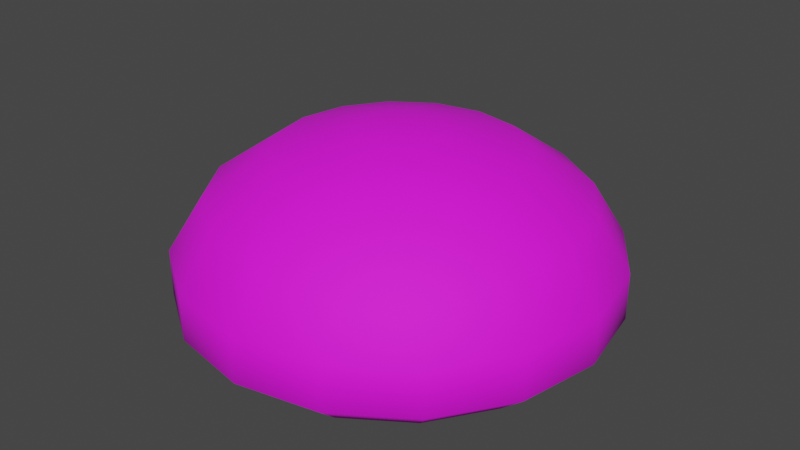 # Source: dough.blend  (saved by Blender 3.0.42; exported with 4.5.12 LTS)
import bpy
from mathutils import Matrix  # noqa: F401  (used for matrix-valued properties, if any)

bpy.ops.wm.read_factory_settings(use_empty=True)
scene = bpy.context.scene
scene.name = 'Scene'

# ---- collections
col_collection = bpy.data.collections.new('Collection'); scene.collection.children.link(col_collection)

# ---- images (referenced by path relative to the original .blend; pixels are not part of the script)
import os
ASSET_DIR = os.environ.get("B2B_ASSET_DIR", "")  # directory of the original .blend (textures are referenced by path, not embedded)
HERE = os.path.dirname(os.path.abspath(__file__))  # packed textures are extracted next to this script under _unpacked/

def load_image(name, relpath, width, height, colorspace="sRGB"):
    """Load a texture the original file referenced (path relative to the .blend, or extracted next to this script)."""
    p = next((c for c in (os.path.join(HERE, relpath), os.path.join(ASSET_DIR, relpath)) if relpath and os.path.exists(c)), "")
    if p:
        img = bpy.data.images.load(p, check_existing=True)
        img.name = name
    else:  # same state as the original file: an image datablock whose file is absent (Cycles renders it pink)
        img = bpy.data.images.new(name, width, height)
        img.source = "FILE"
        img.filepath = "//" + (relpath or name)
    img.colorspace_settings.name = colorspace
    return img
img_pandamat_png_012 = load_image('PandaMat.png.012', 'PandaMat.png', 1024, 1024, 'sRGB')

# ---- materials (node trees are filled in below, after node groups)
mat_pandamat = bpy.data.materials.new('PandaMat')
mat_pandamat.use_backface_culling = True
mat_pandamat.use_transparent_shadow = False
mat_pandamat.diffuse_color = (0.9686, 0.8941, 0.7686, 1.0)
mat_pandamat.roughness = 0.8

# ---- material node trees
mat_pandamat.use_nodes = True; mat_pandamat.node_tree.nodes.clear()
_N = mat_pandamat.node_tree.nodes; _L = mat_pandamat.node_tree.links
n0 = _N.new('ShaderNodeBsdfPrincipled'); n0.name = 'Principled BSDF'; n0.location = (10, 300)
n0.distribution = 'GGX'
n0.subsurface_method = 'RANDOM_WALK_SKIN'
n0.inputs[2].default_value = 0.8
n0.inputs[3].default_value = 1.45
n0.inputs[27].default_value = (0.0, 0.0, 0.0, 1.0)
n0.inputs[28].default_value = 1.0
n1 = _N.new('ShaderNodeOutputMaterial'); n1.name = 'Material Output'; n1.location = (300, 300)
n2 = _N.new('ShaderNodeTexImage'); n2.name = 'Image Texture'; n2.location = (-300, 600)
n2.image = img_pandamat_png_012
_L.new(n0.outputs[0], n1.inputs[0])
_L.new(n2.outputs[0], n0.inputs[0])
n1.is_active_output = True

# ---- world
world_world = bpy.data.worlds.new('World'); scene.world = world_world
world_world.use_nodes = True; world_world.node_tree.nodes.clear()
_N = world_world.node_tree.nodes; _L = world_world.node_tree.links
n0 = _N.new('ShaderNodeOutputWorld'); n0.name = 'World Output'; n0.location = (300, 300)
n1 = _N.new('ShaderNodeBackground'); n1.name = 'Background'; n1.location = (10, 300)
n1.inputs[0].default_value = (0.05088, 0.05088, 0.05088, 1.0)
_L.new(n1.outputs[0], n0.inputs[0])
n0.is_active_output = True
world_world.color = (0.05088, 0.05088, 0.05088)
world_world.use_sun_shadow = False
world_world.sun_shadow_jitter_overblur = 0.0

# ---- meshes
me_food_dough_dough = bpy.data.meshes.new('Food_Dough_Dough')
me_food_dough_dough.from_pydata([(0.03078, 0.06062, -0.07431), (0.0, 0.07892, -0.05374), (0.02057, 0.07892, -0.04965), (0.03078, 0.004572, -0.07431), (0.06709, 0.01709, -0.06709), (0.05688, 0.004572, -0.05688), (0.03631, 0.0376, -0.08766), (0.0, 0.06062, -0.08043), (0.038, 0.000544, -0.038), (0.0, 0.01709, -0.09488), (0.03631, 0.01709, -0.08766), (-0.03078, 0.06062, -0.07431), (-0.02057, 0.07892, -0.04965), (0.007222, 0.08822, -0.01744), (0.038, 0.07892, -0.038), (0.05688, 0.06062, -0.05688), (0.06709, 0.0376, -0.06709), (0.02057, 0.000544, -0.04965), (0.0, 0.004572, -0.08043), (0.08766, 0.0376, -0.03631), (0.08766, 0.01709, -0.03631), (0.0, 0.08929, 0.0), (0.01335, 0.08822, -0.01335), (0.007222, 0.001054, -0.01744), (0.01335, 0.001054, -0.01335), (0.0, 0.0376, -0.09488), (-0.03631, 0.01709, -0.08766), (-0.03631, 0.0376, -0.08766), (0.01744, 0.08822, -0.007222), (0.04965, 0.07892, -0.02057), (0.07431, 0.06062, -0.03078), (0.09488, 0.0376, 0.0), (0.09488, 0.01709, 0.0), (0.07431, 0.004572, -0.03078), (0.04965, 0.000544, -0.02057), (0.05374, 0.07892, 0.0), (0.01887, 0.08822, 0.0), (0.0, 0.001379, 0.0), (0.01744, 0.001054, -0.007222), (0.08043, 0.06062, 0.0), (0.08043, 0.004572, 0.0), (0.08766, 0.0376, 0.03631), (0.08766, 0.01709, 0.03631), (0.05374, 0.000544, 0.0), (0.04965, 0.07892, 0.02057), (0.01744, 0.08822, 0.007222), (0.01887, 0.001054, 0.0), (0.07431, 0.06062, 0.03078), (0.07431, 0.004572, 0.03078), (0.06709, 0.0376, 0.06709), (0.06709, 0.01709, 0.06709), (0.04965, 0.000544, 0.02057), (0.01335, 0.08822, 0.01335), (0.038, 0.07892, 0.038), (0.01744, 0.001054, 0.007222), (0.05688, 0.06062, 0.05688), (0.03631, 0.0376, 0.08766), (0.03631, 0.01709, 0.08766), (0.05688, 0.004572, 0.05688), (0.03078, 0.06062, 0.07431), (0.02057, 0.07892, 0.04965), (0.007222, 0.08822, 0.01744), (0.038, 0.000544, 0.038), (0.01335, 0.001054, 0.01335), (0.0, 0.0376, 0.09488), (0.0, 0.01709, 0.09488), (0.03078, 0.004572, 0.07431), (0.02057, 0.000544, 0.04965), (0.0, 0.07892, 0.05374), (0.0, 0.06062, 0.08043), (0.007222, 0.001054, 0.01744), (0.0, 0.08822, 0.01887), (-0.03631, 0.01709, 0.08766), (-0.03631, 0.0376, 0.08766), (0.0, 0.004572, 0.08043), (0.0, 0.000544, 0.05374), (-0.02057, 0.07892, 0.04965), (-0.007222, 0.08822, 0.01744), (0.0, 0.001054, 0.01887), (-0.03078, 0.06062, 0.07431), (-0.06709, 0.01709, 0.06709), (-0.06709, 0.0376, 0.06709), (-0.02057, 0.000544, 0.04965), (-0.03078, 0.004572, 0.07431), (-0.01335, 0.08822, 0.01335), (-0.038, 0.07892, 0.038), (-0.05688, 0.06062, 0.05688), (-0.007222, 0.001054, 0.01744), (-0.05688, 0.004572, 0.05688), (-0.038, 0.000544, 0.038), (-0.08766, 0.01709, 0.03631), (-0.08766, 0.0376, 0.03631), (-0.04965, 0.07892, 0.02057), (-0.01744, 0.08822, 0.007222), (-0.01335, 0.001054, 0.01335), (-0.07431, 0.06062, 0.03078), (-0.04965, 0.000544, 0.02057), (-0.07431, 0.004572, 0.03078), (-0.09488, 0.0376, 0.0), (-0.09488, 0.01709, 0.0), (-0.01744, 0.001054, 0.007222), (-0.08043, 0.06062, 0.0), (-0.05374, 0.07892, 0.0), (-0.01887, 0.08822, 0.0), (-0.08043, 0.004572, 0.0), (-0.05374, 0.000544, 0.0), (-0.08766, 0.0376, -0.03631), (-0.08766, 0.01709, -0.03631), (-0.01887, 0.001054, 0.0), (-0.07431, 0.06062, -0.03078), (-0.01744, 0.08822, -0.007222), (-0.04965, 0.07892, -0.02057), (-0.07431, 0.004572, -0.03078), (-0.06709, 0.01709, -0.06709), (-0.06709, 0.0376, -0.06709), (-0.04965, 0.000544, -0.02057), (-0.05688, 0.06062, -0.05688), (-0.038, 0.07892, -0.038), (-0.01335, 0.08822, -0.01335), (-0.01744, 0.001054, -0.007222), (-0.05688, 0.004572, -0.05688), (-0.038, 0.000544, -0.038), (-0.007222, 0.08822, -0.01744), (-0.01335, 0.001054, -0.01335), (-0.007222, 0.001054, -0.01744), (0.0, 0.001054, -0.01887), (-0.03078, 0.004572, -0.07431), (-0.02057, 0.000544, -0.04965), (0.0, 0.000544, -0.05374), (0.0, 0.08822, -0.01887)], [], [(0, 1, 2), (3, 4, 5), (6, 7, 0), (8, 3, 5), (9, 6, 10), (1, 11, 12), (1, 13, 2), (0, 14, 15), (10, 16, 4), (17, 18, 3), (4, 19, 20), (21, 22, 13), (23, 8, 24), (25, 26, 27), (14, 28, 29), (18, 10, 3), (30, 14, 29), (20, 31, 32), (8, 33, 34), (21, 28, 22), (35, 28, 36), (5, 20, 33), (37, 23, 24), (24, 34, 38), (19, 39, 31), (40, 20, 32), (30, 35, 39), (32, 41, 42), (34, 40, 43), (44, 36, 45), (37, 24, 38), (38, 43, 46), (31, 47, 41), (21, 36, 28), (40, 42, 48), (39, 44, 47), (42, 49, 50), (43, 48, 51), (37, 38, 46), (44, 52, 53), (46, 51, 54), (41, 55, 49), (21, 45, 36), (47, 53, 55), (50, 56, 57), (48, 50, 58), (37, 46, 54), (59, 53, 60), (60, 52, 61), (54, 62, 63), (56, 55, 59), (51, 58, 62), (21, 52, 45), (57, 64, 65), (62, 66, 67), (66, 50, 57), (59, 68, 69), (63, 67, 70), (56, 69, 64), (60, 71, 68), (21, 61, 52), (37, 54, 63), (72, 64, 73), (67, 74, 75), (66, 65, 74), (76, 71, 77), (70, 75, 78), (73, 69, 79), (21, 71, 61), (37, 63, 70), (80, 73, 81), (82, 74, 83), (74, 72, 83), (69, 76, 79), (76, 84, 85), (73, 86, 81), (21, 77, 71), (78, 82, 87), (37, 70, 78), (82, 88, 89), (88, 72, 80), (79, 85, 86), (90, 81, 91), (92, 84, 93), (21, 84, 77), (87, 89, 94), (81, 95, 91), (37, 78, 87), (96, 88, 97), (88, 90, 97), (86, 92, 95), (90, 98, 99), (94, 96, 100), (21, 93, 84), (91, 101, 98), (37, 87, 94), (102, 93, 103), (96, 104, 105), (97, 99, 104), (95, 102, 101), (99, 106, 107), (108, 96, 105), (98, 109, 106), (37, 94, 100), (21, 103, 93), (102, 110, 111), (104, 107, 112), (101, 111, 109), (113, 106, 114), (105, 112, 115), (106, 116, 114), (37, 100, 108), (21, 110, 103), (117, 110, 118), (108, 115, 119), (112, 113, 120), (109, 117, 116), (26, 114, 27), (115, 120, 121), (21, 118, 110), (37, 108, 119), (12, 118, 122), (123, 115, 121), (27, 116, 11), (116, 12, 11), (37, 124, 125), (121, 126, 127), (21, 122, 118), (37, 119, 123), (120, 26, 126), (123, 127, 124), (18, 26, 9), (128, 126, 18), (37, 123, 124), (125, 127, 128), (21, 129, 122), (23, 128, 17), (7, 27, 11), (19, 15, 30), (37, 125, 23), (2, 22, 14), (6, 15, 16), (21, 13, 129), (12, 129, 1), (0, 7, 1), (3, 10, 4), (6, 25, 7), (8, 17, 3), (9, 25, 6), (1, 7, 11), (1, 129, 13), (0, 2, 14), (10, 6, 16), (17, 128, 18), (4, 16, 19), (23, 17, 8), (25, 9, 26), (14, 22, 28), (18, 9, 10), (30, 15, 14), (20, 19, 31), (8, 5, 33), (35, 29, 28), (5, 4, 20), (24, 8, 34), (19, 30, 39), (40, 33, 20), (30, 29, 35), (32, 31, 41), (34, 33, 40), (44, 35, 36), (38, 34, 43), (31, 39, 47), (40, 32, 42), (39, 35, 44), (42, 41, 49), (43, 40, 48), (44, 45, 52), (46, 43, 51), (41, 47, 55), (47, 44, 53), (50, 49, 56), (48, 42, 50), (59, 55, 53), (60, 53, 52), (54, 51, 62), (56, 49, 55), (51, 48, 58), (57, 56, 64), (62, 58, 66), (66, 58, 50), (59, 60, 68), (63, 62, 67), (56, 59, 69), (60, 61, 71), (72, 65, 64), (67, 66, 74), (66, 57, 65), (76, 68, 71), (70, 67, 75), (73, 64, 69), (80, 72, 73), (82, 75, 74), (74, 65, 72), (69, 68, 76), (76, 77, 84), (73, 79, 86), (78, 75, 82), (82, 83, 88), (88, 83, 72), (79, 76, 85), (90, 80, 81), (92, 85, 84), (87, 82, 89), (81, 86, 95), (96, 89, 88), (88, 80, 90), (86, 85, 92), (90, 91, 98), (94, 89, 96), (91, 95, 101), (102, 92, 93), (96, 97, 104), (97, 90, 99), (95, 92, 102), (99, 98, 106), (108, 100, 96), (98, 101, 109), (102, 103, 110), (104, 99, 107), (101, 102, 111), (113, 107, 106), (105, 104, 112), (106, 109, 116), (117, 111, 110), (108, 105, 115), (112, 107, 113), (109, 111, 117), (26, 113, 114), (115, 112, 120), (12, 117, 118), (123, 119, 115), (27, 114, 116), (116, 117, 12), (121, 120, 126), (120, 113, 26), (123, 121, 127), (18, 126, 26), (128, 127, 126), (125, 124, 127), (23, 125, 128), (7, 25, 27), (19, 16, 15), (2, 13, 22), (6, 0, 15), (12, 122, 129)])
me_food_dough_dough.polygons.foreach_set('use_smooth', [True] * 256)
_uv = me_food_dough_dough.uv_layers.new(name='UVMap')
_uv.uv.foreach_set('vector', [0.771, 0.8015, 0.7727, 0.8048, 0.771, 0.8048, 0.771, 0.7914, 0.7694, 0.7947, 0.7694, 0.7914, 0.771, 0.7981, 0.7727, 0.8015, 0.771, 0.8015, 0.7694, 0.788, 0.771, 0.7914, 0.7694, 0.7914, 0.7727, 0.7947, 0.771, 0.7981, 0.771, 0.7947, 0.7727, 0.8048, 0.7744, 0.8015, 0.7744, 0.8048, 0.7727, 0.8048, 0.771, 0.8082, 0.771, 0.8048, 0.771, 0.8015, 0.7694, 0.8048, 0.7694, 0.8015, 0.771, 0.7947, 0.7694, 0.7981, 0.7694, 0.7947, 0.771, 0.788, 0.7727, 0.7914, 0.771, 0.7914, 0.7694, 0.7947, 0.7677, 0.7981, 0.7677, 0.7947, 0.7698, 0.8099, 0.7694, 0.8082, 0.771, 0.8082, 0.771, 0.7846, 0.7694, 0.788, 0.7694, 0.7846, 0.7727, 0.7981, 0.7744, 0.7947, 0.7744, 0.7981, 0.7694, 0.8048, 0.7677, 0.8082, 0.7677, 0.8048, 0.7727, 0.7914, 0.771, 0.7947, 0.771, 0.7914, 0.7677, 0.8015, 0.7694, 0.8048, 0.7677, 0.8048, 0.7677, 0.7947, 0.766, 0.7981, 0.766, 0.7947, 0.7694, 0.788, 0.7677, 0.7914, 0.7677, 0.788, 0.7681, 0.8099, 0.7677, 0.8082, 0.7694, 0.8082, 0.766, 0.8048, 0.7677, 0.8082, 0.766, 0.8082, 0.7694, 0.7914, 0.7677, 0.7947, 0.7677, 0.7914, 0.7706, 0.783, 0.771, 0.7846, 0.7694, 0.7846, 0.7694, 0.7846, 0.7677, 0.788, 0.7677, 0.7846, 0.7677, 0.7981, 0.766, 0.8015, 0.766, 0.7981, 0.766, 0.7914, 0.7677, 0.7947, 0.766, 0.7947, 0.7677, 0.8015, 0.766, 0.8048, 0.766, 0.8015, 0.766, 0.7947, 0.7643, 0.7981, 0.7643, 0.7947, 0.7677, 0.788, 0.766, 0.7914, 0.766, 0.788, 0.7643, 0.8048, 0.766, 0.8082, 0.7643, 0.8082, 0.7689, 0.783, 0.7694, 0.7846, 0.7677, 0.7846, 0.7677, 0.7846, 0.766, 0.788, 0.766, 0.7846, 0.766, 0.7981, 0.7643, 0.8015, 0.7643, 0.7981, 0.7664, 0.8099, 0.766, 0.8082, 0.7677, 0.8082, 0.766, 0.7914, 0.7643, 0.7947, 0.7643, 0.7914, 0.766, 0.8015, 0.7643, 0.8048, 0.7643, 0.8015, 0.7643, 0.7947, 0.7626, 0.7981, 0.7626, 0.7947, 0.766, 0.788, 0.7643, 0.7914, 0.7643, 0.788, 0.7673, 0.783, 0.7677, 0.7846, 0.766, 0.7846, 0.7643, 0.8048, 0.7626, 0.8082, 0.7626, 0.8048, 0.766, 0.7846, 0.7643, 0.788, 0.7643, 0.7846, 0.7643, 0.7981, 0.7626, 0.8015, 0.7626, 0.7981, 0.7647, 0.8099, 0.7643, 0.8082, 0.766, 0.8082, 0.7643, 0.8015, 0.7626, 0.8048, 0.7626, 0.8015, 0.7626, 0.7947, 0.761, 0.7981, 0.761, 0.7947, 0.7643, 0.7914, 0.7626, 0.7947, 0.7626, 0.7914, 0.7656, 0.783, 0.766, 0.7846, 0.7643, 0.7846, 0.761, 0.8015, 0.7626, 0.8048, 0.761, 0.8048, 0.761, 0.8048, 0.7626, 0.8082, 0.761, 0.8082, 0.7643, 0.7846, 0.7626, 0.788, 0.7626, 0.7846, 0.761, 0.7981, 0.7626, 0.8015, 0.761, 0.8015, 0.7643, 0.788, 0.7626, 0.7914, 0.7626, 0.788, 0.7631, 0.8099, 0.7626, 0.8082, 0.7643, 0.8082, 0.761, 0.7947, 0.7593, 0.7981, 0.7593, 0.7947, 0.7626, 0.788, 0.761, 0.7914, 0.761, 0.788, 0.761, 0.7914, 0.7626, 0.7947, 0.761, 0.7947, 0.761, 0.8015, 0.7593, 0.8048, 0.7593, 0.8015, 0.7626, 0.7846, 0.761, 0.788, 0.761, 0.7846, 0.761, 0.7981, 0.7593, 0.8015, 0.7593, 0.7981, 0.761, 0.8048, 0.7593, 0.8082, 0.7593, 0.8048, 0.7614, 0.8099, 0.761, 0.8082, 0.7626, 0.8082, 0.7639, 0.783, 0.7643, 0.7846, 0.7626, 0.7846, 0.7576, 0.7947, 0.7593, 0.7981, 0.7576, 0.7981, 0.761, 0.788, 0.7593, 0.7914, 0.7593, 0.788, 0.761, 0.7914, 0.7593, 0.7947, 0.7593, 0.7914, 0.7576, 0.8048, 0.7593, 0.8082, 0.7576, 0.8082, 0.761, 0.7846, 0.7593, 0.788, 0.7593, 0.7846, 0.7576, 0.7981, 0.7593, 0.8015, 0.7576, 0.8015, 0.7597, 0.8099, 0.7593, 0.8082, 0.761, 0.8082, 0.7622, 0.783, 0.7626, 0.7846, 0.761, 0.7846, 0.7559, 0.7947, 0.7576, 0.7981, 0.7559, 0.7981, 0.7576, 0.788, 0.7593, 0.7914, 0.7576, 0.7914, 0.7593, 0.7914, 0.7576, 0.7947, 0.7576, 0.7914, 0.7593, 0.8015, 0.7576, 0.8048, 0.7576, 0.8015, 0.7576, 0.8048, 0.7559, 0.8082, 0.7559, 0.8048, 0.7576, 0.7981, 0.7559, 0.8015, 0.7559, 0.7981, 0.758, 0.8099, 0.7576, 0.8082, 0.7593, 0.8082, 0.7593, 0.7846, 0.7576, 0.788, 0.7576, 0.7846, 0.7605, 0.783, 0.761, 0.7846, 0.7593, 0.7846, 0.7576, 0.788, 0.7559, 0.7914, 0.7559, 0.788, 0.7559, 0.7914, 0.7576, 0.7947, 0.7559, 0.7947, 0.7576, 0.8015, 0.7559, 0.8048, 0.7559, 0.8015, 0.7542, 0.7947, 0.7559, 0.7981, 0.7542, 0.7981, 0.7542, 0.8048, 0.7559, 0.8082, 0.7542, 0.8082, 0.7563, 0.8099, 0.7559, 0.8082, 0.7576, 0.8082, 0.7576, 0.7846, 0.7559, 0.788, 0.7559, 0.7846, 0.7559, 0.7981, 0.7542, 0.8015, 0.7542, 0.7981, 0.7589, 0.783, 0.7593, 0.7846, 0.7576, 0.7846, 0.7542, 0.788, 0.7559, 0.7914, 0.7542, 0.7914, 0.7559, 0.7914, 0.7542, 0.7947, 0.7542, 0.7914, 0.7559, 0.8015, 0.7542, 0.8048, 0.7542, 0.8015, 0.7542, 0.7947, 0.7794, 0.7981, 0.7526, 0.7947, 0.7559, 0.7846, 0.7542, 0.788, 0.7542, 0.7846, 0.7547, 0.8099, 0.7542, 0.8082, 0.7559, 0.8082, 0.7542, 0.7981, 0.7794, 0.8015, 0.7526, 0.7981, 0.7572, 0.783, 0.7576, 0.7846, 0.7559, 0.7846, 0.7526, 0.8048, 0.7542, 0.8082, 0.7794, 0.8082, 0.7542, 0.788, 0.7794, 0.7914, 0.7526, 0.788, 0.7542, 0.7914, 0.7794, 0.7947, 0.7526, 0.7914, 0.7542, 0.8015, 0.7794, 0.8048, 0.7526, 0.8015, 0.7526, 0.7947, 0.7778, 0.7981, 0.7778, 0.7947, 0.7526, 0.7846, 0.7542, 0.788, 0.7794, 0.788, 0.7526, 0.7981, 0.7778, 0.8015, 0.7778, 0.7981, 0.7555, 0.783, 0.7559, 0.7846, 0.7542, 0.7846, 0.753, 0.8099, 0.7526, 0.8082, 0.7542, 0.8082, 0.7526, 0.8048, 0.7778, 0.8082, 0.7778, 0.8048, 0.7526, 0.7914, 0.7778, 0.7947, 0.7778, 0.7914, 0.7526, 0.8015, 0.7778, 0.8048, 0.7778, 0.8015, 0.7761, 0.7947, 0.7778, 0.7981, 0.7761, 0.7981, 0.7526, 0.788, 0.7778, 0.7914, 0.7778, 0.788, 0.7778, 0.7981, 0.7761, 0.8015, 0.7761, 0.7981, 0.7538, 0.783, 0.7542, 0.7846, 0.7526, 0.7846, 0.7782, 0.8099, 0.7778, 0.8082, 0.7794, 0.8082, 0.7761, 0.8048, 0.7778, 0.8082, 0.7761, 0.8082, 0.7526, 0.7846, 0.7778, 0.788, 0.7778, 0.7846, 0.7778, 0.7914, 0.7761, 0.7947, 0.7761, 0.7914, 0.7778, 0.8015, 0.7761, 0.8048, 0.7761, 0.8015, 0.7744, 0.7947, 0.7761, 0.7981, 0.7744, 0.7981, 0.7778, 0.788, 0.7761, 0.7914, 0.7761, 0.788, 0.7765, 0.8099, 0.7761, 0.8082, 0.7778, 0.8082, 0.779, 0.783, 0.7794, 0.7846, 0.7778, 0.7846, 0.7744, 0.8048, 0.7761, 0.8082, 0.7744, 0.8082, 0.7761, 0.7846, 0.7778, 0.788, 0.7761, 0.788, 0.7744, 0.7981, 0.7761, 0.8015, 0.7744, 0.8015, 0.7761, 0.8015, 0.7744, 0.8048, 0.7744, 0.8015, 0.774, 0.783, 0.7744, 0.7846, 0.7727, 0.7846, 0.7761, 0.788, 0.7744, 0.7914, 0.7744, 0.788, 0.7748, 0.8099, 0.7744, 0.8082, 0.7761, 0.8082, 0.7773, 0.783, 0.7778, 0.7846, 0.7761, 0.7846, 0.7761, 0.7914, 0.7744, 0.7947, 0.7744, 0.7914, 0.7761, 0.7846, 0.7744, 0.788, 0.7744, 0.7846, 0.7727, 0.7914, 0.7744, 0.7947, 0.7727, 0.7947, 0.7727, 0.788, 0.7744, 0.7914, 0.7727, 0.7914, 0.7757, 0.783, 0.7761, 0.7846, 0.7744, 0.7846, 0.7727, 0.7846, 0.7744, 0.788, 0.7727, 0.788, 0.7731, 0.8099, 0.7727, 0.8082, 0.7744, 0.8082, 0.771, 0.7846, 0.7727, 0.788, 0.771, 0.788, 0.7727, 0.8015, 0.7744, 0.7981, 0.7744, 0.8015, 0.7677, 0.7981, 0.7694, 0.8015, 0.7677, 0.8015, 0.7723, 0.783, 0.7727, 0.7846, 0.771, 0.7846, 0.771, 0.8048, 0.7694, 0.8082, 0.7694, 0.8048, 0.771, 0.7981, 0.7694, 0.8015, 0.7694, 0.7981, 0.7715, 0.8099, 0.771, 0.8082, 0.7727, 0.8082, 0.7744, 0.8048, 0.7727, 0.8082, 0.7727, 0.8048, 0.771, 0.8015, 0.7727, 0.8015, 0.7727, 0.8048, 0.771, 0.7914, 0.771, 0.7947, 0.7694, 0.7947, 0.771, 0.7981, 0.7727, 0.7981, 0.7727, 0.8015, 0.7694, 0.788, 0.771, 0.788, 0.771, 0.7914, 0.7727, 0.7947, 0.7727, 0.7981, 0.771, 0.7981, 0.7727, 0.8048, 0.7727, 0.8015, 0.7744, 0.8015, 0.7727, 0.8048, 0.7727, 0.8082, 0.771, 0.8082, 0.771, 0.8015, 0.771, 0.8048, 0.7694, 0.8048, 0.771, 0.7947, 0.771, 0.7981, 0.7694, 0.7981, 0.771, 0.788, 0.7727, 0.788, 0.7727, 0.7914, 0.7694, 0.7947, 0.7694, 0.7981, 0.7677, 0.7981, 0.771, 0.7846, 0.771, 0.788, 0.7694, 0.788, 0.7727, 0.7981, 0.7727, 0.7947, 0.7744, 0.7947, 0.7694, 0.8048, 0.7694, 0.8082, 0.7677, 0.8082, 0.7727, 0.7914, 0.7727, 0.7947, 0.771, 0.7947, 0.7677, 0.8015, 0.7694, 0.8015, 0.7694, 0.8048, 0.7677, 0.7947, 0.7677, 0.7981, 0.766, 0.7981, 0.7694, 0.788, 0.7694, 0.7914, 0.7677, 0.7914, 0.766, 0.8048, 0.7677, 0.8048, 0.7677, 0.8082, 0.7694, 0.7914, 0.7694, 0.7947, 0.7677, 0.7947, 0.7694, 0.7846, 0.7694, 0.788, 0.7677, 0.788, 0.7677, 0.7981, 0.7677, 0.8015, 0.766, 0.8015, 0.766, 0.7914, 0.7677, 0.7914, 0.7677, 0.7947, 0.7677, 0.8015, 0.7677, 0.8048, 0.766, 0.8048, 0.766, 0.7947, 0.766, 0.7981, 0.7643, 0.7981, 0.7677, 0.788, 0.7677, 0.7914, 0.766, 0.7914, 0.7643, 0.8048, 0.766, 0.8048, 0.766, 0.8082, 0.7677, 0.7846, 0.7677, 0.788, 0.766, 0.788, 0.766, 0.7981, 0.766, 0.8015, 0.7643, 0.8015, 0.766, 0.7914, 0.766, 0.7947, 0.7643, 0.7947, 0.766, 0.8015, 0.766, 0.8048, 0.7643, 0.8048, 0.7643, 0.7947, 0.7643, 0.7981, 0.7626, 0.7981, 0.766, 0.788, 0.766, 0.7914, 0.7643, 0.7914, 0.7643, 0.8048, 0.7643, 0.8082, 0.7626, 0.8082, 0.766, 0.7846, 0.766, 0.788, 0.7643, 0.788, 0.7643, 0.7981, 0.7643, 0.8015, 0.7626, 0.8015, 0.7643, 0.8015, 0.7643, 0.8048, 0.7626, 0.8048, 0.7626, 0.7947, 0.7626, 0.7981, 0.761, 0.7981, 0.7643, 0.7914, 0.7643, 0.7947, 0.7626, 0.7947, 0.761, 0.8015, 0.7626, 0.8015, 0.7626, 0.8048, 0.761, 0.8048, 0.7626, 0.8048, 0.7626, 0.8082, 0.7643, 0.7846, 0.7643, 0.788, 0.7626, 0.788, 0.761, 0.7981, 0.7626, 0.7981, 0.7626, 0.8015, 0.7643, 0.788, 0.7643, 0.7914, 0.7626, 0.7914, 0.761, 0.7947, 0.761, 0.7981, 0.7593, 0.7981, 0.7626, 0.788, 0.7626, 0.7914, 0.761, 0.7914, 0.761, 0.7914, 0.7626, 0.7914, 0.7626, 0.7947, 0.761, 0.8015, 0.761, 0.8048, 0.7593, 0.8048, 0.7626, 0.7846, 0.7626, 0.788, 0.761, 0.788, 0.761, 0.7981, 0.761, 0.8015, 0.7593, 0.8015, 0.761, 0.8048, 0.761, 0.8082, 0.7593, 0.8082, 0.7576, 0.7947, 0.7593, 0.7947, 0.7593, 0.7981, 0.761, 0.788, 0.761, 0.7914, 0.7593, 0.7914, 0.761, 0.7914, 0.761, 0.7947, 0.7593, 0.7947, 0.7576, 0.8048, 0.7593, 0.8048, 0.7593, 0.8082, 0.761, 0.7846, 0.761, 0.788, 0.7593, 0.788, 0.7576, 0.7981, 0.7593, 0.7981, 0.7593, 0.8015, 0.7559, 0.7947, 0.7576, 0.7947, 0.7576, 0.7981, 0.7576, 0.788, 0.7593, 0.788, 0.7593, 0.7914, 0.7593, 0.7914, 0.7593, 0.7947, 0.7576, 0.7947, 0.7593, 0.8015, 0.7593, 0.8048, 0.7576, 0.8048, 0.7576, 0.8048, 0.7576, 0.8082, 0.7559, 0.8082, 0.7576, 0.7981, 0.7576, 0.8015, 0.7559, 0.8015, 0.7593, 0.7846, 0.7593, 0.788, 0.7576, 0.788, 0.7576, 0.788, 0.7576, 0.7914, 0.7559, 0.7914, 0.7559, 0.7914, 0.7576, 0.7914, 0.7576, 0.7947, 0.7576, 0.8015, 0.7576, 0.8048, 0.7559, 0.8048, 0.7542, 0.7947, 0.7559, 0.7947, 0.7559, 0.7981, 0.7542, 0.8048, 0.7559, 0.8048, 0.7559, 0.8082, 0.7576, 0.7846, 0.7576, 0.788, 0.7559, 0.788, 0.7559, 0.7981, 0.7559, 0.8015, 0.7542, 0.8015, 0.7542, 0.788, 0.7559, 0.788, 0.7559, 0.7914, 0.7559, 0.7914, 0.7559, 0.7947, 0.7542, 0.7947, 0.7559, 0.8015, 0.7559, 0.8048, 0.7542, 0.8048, 0.7542, 0.7947, 0.7542, 0.7981, 0.7794, 0.7981, 0.7559, 0.7846, 0.7559, 0.788, 0.7542, 0.788, 0.7542, 0.7981, 0.7542, 0.8015, 0.7794, 0.8015, 0.7526, 0.8048, 0.7542, 0.8048, 0.7542, 0.8082, 0.7542, 0.788, 0.7542, 0.7914, 0.7794, 0.7914, 0.7542, 0.7914, 0.7542, 0.7947, 0.7794, 0.7947, 0.7542, 0.8015, 0.7542, 0.8048, 0.7794, 0.8048, 0.7526, 0.7947, 0.7794, 0.7981, 0.7778, 0.7981, 0.7526, 0.7846, 0.7542, 0.7846, 0.7542, 0.788, 0.7526, 0.7981, 0.7794, 0.8015, 0.7778, 0.8015, 0.7526, 0.8048, 0.7794, 0.8082, 0.7778, 0.8082, 0.7526, 0.7914, 0.7794, 0.7947, 0.7778, 0.7947, 0.7526, 0.8015, 0.7794, 0.8048, 0.7778, 0.8048, 0.7761, 0.7947, 0.7778, 0.7947, 0.7778, 0.7981, 0.7526, 0.788, 0.7794, 0.7914, 0.7778, 0.7914, 0.7778, 0.7981, 0.7778, 0.8015, 0.7761, 0.8015, 0.7761, 0.8048, 0.7778, 0.8048, 0.7778, 0.8082, 0.7526, 0.7846, 0.7794, 0.788, 0.7778, 0.788, 0.7778, 0.7914, 0.7778, 0.7947, 0.7761, 0.7947, 0.7778, 0.8015, 0.7778, 0.8048, 0.7761, 0.8048, 0.7744, 0.7947, 0.7761, 0.7947, 0.7761, 0.7981, 0.7778, 0.788, 0.7778, 0.7914, 0.7761, 0.7914, 0.7744, 0.8048, 0.7761, 0.8048, 0.7761, 0.8082, 0.7761, 0.7846, 0.7778, 0.7846, 0.7778, 0.788, 0.7744, 0.7981, 0.7761, 0.7981, 0.7761, 0.8015, 0.7761, 0.8015, 0.7761, 0.8048, 0.7744, 0.8048, 0.7761, 0.788, 0.7761, 0.7914, 0.7744, 0.7914, 0.7761, 0.7914, 0.7761, 0.7947, 0.7744, 0.7947, 0.7761, 0.7846, 0.7761, 0.788, 0.7744, 0.788, 0.7727, 0.7914, 0.7744, 0.7914, 0.7744, 0.7947, 0.7727, 0.788, 0.7744, 0.788, 0.7744, 0.7914, 0.7727, 0.7846, 0.7744, 0.7846, 0.7744, 0.788, 0.771, 0.7846, 0.7727, 0.7846, 0.7727, 0.788, 0.7727, 0.8015, 0.7727, 0.7981, 0.7744, 0.7981, 0.7677, 0.7981, 0.7694, 0.7981, 0.7694, 0.8015, 0.771, 0.8048, 0.771, 0.8082, 0.7694, 0.8082, 0.771, 0.7981, 0.771, 0.8015, 0.7694, 0.8015, 0.7744, 0.8048, 0.7744, 0.8082, 0.7727, 0.8082])
me_food_dough_dough.materials.append(mat_pandamat)
me_food_dough_dough.use_remesh_fix_poles = True
me_food_dough_dough.use_remesh_preserve_attributes = False
me_food_dough_dough.update()
me_food_dough_dough.normals_split_custom_set([tuple(v) for v in zip(*[iter([0.2805, 0.6802, -0.6772, -1.228e-06, 0.9006, -0.4347, 0.1664, 0.9006, -0.4017, 0.1708, -0.8948, -0.4124, 0.649, -0.3971, -0.649, 0.3157, -0.8948, -0.3157, 0.3687, 0.2678, -0.8901, -2.493e-09, 0.6802, -0.733, 0.2805, 0.6802, -0.6772, 0.05497, -0.997, -0.05497, 0.1708, -0.8948, -0.4124, 0.3157, -0.8948, -0.3157, -9.239e-07, -0.3971, -0.9178, 0.3687, 0.2678, -0.8901, 0.3512, -0.3971, -0.8479, -1.228e-06, 0.9006, -0.4347, -0.2805, 0.6802, -0.6772, -0.1664, 0.9006, -0.4017, -1.228e-06, 0.9006, -0.4347, 0.06523, 0.9854, -0.1575, 0.1664, 0.9006, -0.4017, 0.2805, 0.6802, -0.6772, 0.3074, 0.9006, -0.3074, 0.5183, 0.6802, -0.5183, 0.3512, -0.3971, -0.8479, 0.6813, 0.2678, -0.6813, 0.649, -0.3971, -0.649, 0.02975, -0.997, -0.07182, 1.573e-07, -0.8948, -0.4464, 0.1708, -0.8948, -0.4124, 0.649, -0.3971, -0.649, 0.8901, 0.2678, -0.3687, 0.8479, -0.3971, -0.3512, -2.975e-10, 1.0, -1.487e-10, 0.1205, 0.9854, -0.1205, 0.06523, 0.9854, -0.1575, -0.00603, -0.9999, 0.01456, 0.05497, -0.997, -0.05497, -0.01114, -0.9999, 0.01114, 8.616e-07, 0.2678, -0.9635, -0.3512, -0.3971, -0.8479, -0.3687, 0.2678, -0.8901, 0.3074, 0.9006, -0.3074, 0.1575, 0.9854, -0.06523, 0.4016, 0.9006, -0.1664, 1.573e-07, -0.8948, -0.4464, 0.3512, -0.3971, -0.8479, 0.1708, -0.8948, -0.4124, 0.6772, 0.6802, -0.2805, 0.3074, 0.9006, -0.3074, 0.4016, 0.9006, -0.1664, 0.8479, -0.3971, -0.3512, 0.9635, 0.2678, 3.218e-06, 0.9178, -0.3971, -9.877e-07, 0.05497, -0.997, -0.05497, 0.4124, -0.8948, -0.1708, 0.07182, -0.997, -0.02975, -2.975e-10, 1.0, -1.487e-10, 0.1575, 0.9854, -0.06523, 0.1205, 0.9854, -0.1205, 0.4347, 0.9006, -1.192e-06, 0.1575, 0.9854, -0.06523, 0.1705, 0.9854, 1.137e-06, 0.3157, -0.8948, -0.3157, 0.8479, -0.3971, -0.3512, 0.4124, -0.8948, -0.1708, 2.966e-10, -1.0, 0.0, -0.00603, -0.9999, 0.01456, -0.01114, -0.9999, 0.01114, -0.01114, -0.9999, 0.01114, 0.07182, -0.997, -0.02975, -0.01456, -0.9999, 0.00603, 0.8901, 0.2678, -0.3687, 0.733, 0.6802, -4.338e-07, 0.9635, 0.2678, 3.218e-06, 0.4464, -0.8948, -1.535e-07, 0.8479, -0.3971, -0.3512, 0.9178, -0.3971, -9.877e-07, 0.6772, 0.6802, -0.2805, 0.4347, 0.9006, -1.192e-06, 0.733, 0.6802, -4.338e-07, 0.9178, -0.3971, -9.877e-07, 0.8901, 0.2678, 0.3687, 0.8479, -0.3971, 0.3512, 0.07182, -0.997, -0.02975, 0.4464, -0.8948, -1.535e-07, 0.07773, -0.997, 4.845e-07, 0.4017, 0.9006, 0.1664, 0.1705, 0.9854, 1.137e-06, 0.1575, 0.9854, 0.06523, 2.966e-10, -1.0, 0.0, -0.01114, -0.9999, 0.01114, -0.01456, -0.9999, 0.00603, -0.01456, -0.9999, 0.00603, 0.07773, -0.997, 4.845e-07, -0.01576, -0.9999, -1.084e-07, 0.9635, 0.2678, 3.218e-06, 0.6772, 0.6802, 0.2805, 0.8901, 0.2678, 0.3687, -2.975e-10, 1.0, -1.487e-10, 0.1705, 0.9854, 1.137e-06, 0.1575, 0.9854, -0.06523, 0.4464, -0.8948, -1.535e-07, 0.8479, -0.3971, 0.3512, 0.4124, -0.8948, 0.1708, 0.733, 0.6802, -4.338e-07, 0.4017, 0.9006, 0.1664, 0.6772, 0.6802, 0.2805, 0.8479, -0.3971, 0.3512, 0.6813, 0.2678, 0.6813, 0.649, -0.3971, 0.649, 0.07773, -0.997, 4.845e-07, 0.4124, -0.8948, 0.1708, 0.07182, -0.997, 0.02975, 2.966e-10, -1.0, 0.0, -0.01456, -0.9999, 0.00603, -0.01576, -0.9999, -1.084e-07, 0.4017, 0.9006, 0.1664, 0.1205, 0.9854, 0.1205, 0.3074, 0.9006, 0.3074, -0.01576, -0.9999, -1.084e-07, 0.07182, -0.997, 0.02975, -0.01456, -0.9999, -0.00603, 0.8901, 0.2678, 0.3687, 0.5183, 0.6802, 0.5183, 0.6813, 0.2678, 0.6813, -2.975e-10, 1.0, -1.487e-10, 0.1575, 0.9854, 0.06523, 0.1705, 0.9854, 1.137e-06, 0.6772, 0.6802, 0.2805, 0.3074, 0.9006, 0.3074, 0.5183, 0.6802, 0.5183, 0.649, -0.3971, 0.649, 0.3687, 0.2678, 0.8901, 0.3512, -0.3971, 0.8479, 0.4124, -0.8948, 0.1708, 0.649, -0.3971, 0.649, 0.3157, -0.8948, 0.3157, 2.966e-10, -1.0, 0.0, -0.01576, -0.9999, -1.084e-07, -0.01456, -0.9999, -0.00603, 0.2805, 0.6802, 0.6772, 0.3074, 0.9006, 0.3074, 0.1664, 0.9006, 0.4017, 0.1664, 0.9006, 0.4017, 0.1205, 0.9854, 0.1205, 0.06523, 0.9854, 0.1575, -0.01456, -0.9999, -0.00603, 0.05497, -0.997, 0.05497, -0.01114, -0.9999, -0.01114, 0.3687, 0.2678, 0.8901, 0.5183, 0.6802, 0.5183, 0.2805, 0.6802, 0.6772, 0.07182, -0.997, 0.02975, 0.3157, -0.8948, 0.3157, 0.05497, -0.997, 0.05497, -2.975e-10, 1.0, -1.487e-10, 0.1205, 0.9854, 0.1205, 0.1575, 0.9854, 0.06523, 0.3512, -0.3971, 0.8479, 2.595e-09, 0.2678, 0.9635, 8.92e-07, -0.3971, 0.9178, 0.05497, -0.997, 0.05497, 0.1708, -0.8948, 0.4124, 0.02975, -0.997, 0.07182, 0.1708, -0.8948, 0.4124, 0.649, -0.3971, 0.649, 0.3512, -0.3971, 0.8479, 0.2805, 0.6802, 0.6772, 2.581e-06, 0.9006, 0.4347, 2.007e-07, 0.6802, 0.733, -0.01114, -0.9999, -0.01114, 0.02975, -0.997, 0.07182, -0.00603, -0.9999, -0.01456, 0.3687, 0.2678, 0.8901, 2.007e-07, 0.6802, 0.733, 2.595e-09, 0.2678, 0.9635, 0.1664, 0.9006, 0.4017, 2.988e-10, 0.9854, 0.1705, 2.581e-06, 0.9006, 0.4347, -2.975e-10, 1.0, -1.487e-10, 0.06523, 0.9854, 0.1575, 0.1205, 0.9854, 0.1205, 2.966e-10, -1.0, 0.0, -0.01456, -0.9999, -0.00603, -0.01114, -0.9999, -0.01114, -0.3512, -0.3971, 0.8479, 2.595e-09, 0.2678, 0.9635, -0.3687, 0.2678, 0.8901, 0.02975, -0.997, 0.07182, 2.239e-06, -0.8948, 0.4464, 6.662e-08, -0.997, 0.07773, 0.1708, -0.8948, 0.4124, 8.92e-07, -0.3971, 0.9178, 2.239e-06, -0.8948, 0.4464, -0.1664, 0.9006, 0.4017, 2.988e-10, 0.9854, 0.1705, -0.06523, 0.9854, 0.1575, -0.00603, -0.9999, -0.01456, 6.662e-08, -0.997, 0.07773, 1.229e-07, -0.9999, -0.01576, -0.3687, 0.2678, 0.8901, 2.007e-07, 0.6802, 0.733, -0.2805, 0.6802, 0.6772, -2.975e-10, 1.0, -1.487e-10, 2.988e-10, 0.9854, 0.1705, 0.06523, 0.9854, 0.1575, 2.966e-10, -1.0, 0.0, -0.01114, -0.9999, -0.01114, -0.00603, -0.9999, -0.01456, -0.649, -0.3971, 0.649, -0.3687, 0.2678, 0.8901, -0.6813, 0.2678, 0.6813, -0.02975, -0.997, 0.07182, 2.239e-06, -0.8948, 0.4464, -0.1708, -0.8948, 0.4124, 2.239e-06, -0.8948, 0.4464, -0.3512, -0.3971, 0.8479, -0.1708, -0.8948, 0.4124, 2.007e-07, 0.6802, 0.733, -0.1664, 0.9006, 0.4017, -0.2805, 0.6802, 0.6772, -0.1664, 0.9006, 0.4017, -0.1205, 0.9854, 0.1205, -0.3074, 0.9006, 0.3074, -0.3687, 0.2678, 0.8901, -0.5183, 0.6802, 0.5183, -0.6813, 0.2678, 0.6813, -2.975e-10, 1.0, -1.487e-10, -0.06523, 0.9854, 0.1575, 2.988e-10, 0.9854, 0.1705, 1.229e-07, -0.9999, -0.01576, -0.02975, -0.997, 0.07182, 0.00603, -0.9999, -0.01456, 2.966e-10, -1.0, 0.0, -0.00603, -0.9999, -0.01456, 1.229e-07, -0.9999, -0.01576, -0.02975, -0.997, 0.07182, -0.3157, -0.8948, 0.3156, -0.05497, -0.997, 0.05497, -0.3157, -0.8948, 0.3156, -0.3512, -0.3971, 0.8479, -0.649, -0.3971, 0.649, -0.2805, 0.6802, 0.6772, -0.3074, 0.9006, 0.3074, -0.5183, 0.6802, 0.5183, -0.8479, -0.3971, 0.3512, -0.6813, 0.2678, 0.6813, -0.8901, 0.2678, 0.3687, -0.4017, 0.9006, 0.1664, -0.1205, 0.9854, 0.1205, -0.1575, 0.9854, 0.06523, -2.975e-10, 1.0, -1.487e-10, -0.1205, 0.9854, 0.1205, -0.06523, 0.9854, 0.1575, 0.00603, -0.9999, -0.01456, -0.05497, -0.997, 0.05497, 0.01114, -0.9999, -0.01114, -0.6813, 0.2678, 0.6813, -0.6772, 0.6802, 0.2805, -0.8901, 0.2678, 0.3687, 2.966e-10, -1.0, 0.0, 1.229e-07, -0.9999, -0.01576, 0.00603, -0.9999, -0.01456, -0.07182, -0.997, 0.02975, -0.3157, -0.8948, 0.3156, -0.4124, -0.8948, 0.1708, -0.3157, -0.8948, 0.3156, -0.8479, -0.3971, 0.3512, -0.4124, -0.8948, 0.1708, -0.5183, 0.6802, 0.5183, -0.4017, 0.9006, 0.1664, -0.6772, 0.6802, 0.2805, -0.8479, -0.3971, 0.3512, -0.9635, 0.2678, -3.218e-06, -0.9178, -0.3971, 1.901e-06, 0.01114, -0.9999, -0.01114, -0.07182, -0.997, 0.02975, 0.01456, -0.9999, -0.00603, -2.975e-10, 1.0, -1.487e-10, -0.1575, 0.9854, 0.06523, -0.1205, 0.9854, 0.1205, -0.8901, 0.2678, 0.3687, -0.733, 0.6802, 4.338e-07, -0.9635, 0.2678, -3.218e-06, 2.966e-10, -1.0, 0.0, 0.00603, -0.9999, -0.01456, 0.01114, -0.9999, -0.01114, -0.4347, 0.9006, 2.63e-06, -0.1575, 0.9854, 0.06523, -0.1705, 0.9854, 0.0, -0.07182, -0.997, 0.02975, -0.4464, -0.8948, 2.367e-06, -0.07773, -0.997, -5.538e-07, -0.4124, -0.8948, 0.1708, -0.9178, -0.3971, 1.901e-06, -0.4464, -0.8948, 2.367e-06, -0.6772, 0.6802, 0.2805, -0.4347, 0.9006, 2.63e-06, -0.733, 0.6802, 4.338e-07, -0.9178, -0.3971, 1.901e-06, -0.8901, 0.2678, -0.3687, -0.8479, -0.3971, -0.3512, 0.01576, -0.9999, 0.0, -0.07182, -0.997, 0.02975, -0.07773, -0.997, -5.538e-07, -0.9635, 0.2678, -3.218e-06, -0.6772, 0.6802, -0.2805, -0.8901, 0.2678, -0.3687, 2.966e-10, -1.0, 0.0, 0.01114, -0.9999, -0.01114, 0.01456, -0.9999, -0.00603, -2.975e-10, 1.0, -1.487e-10, -0.1705, 0.9854, 0.0, -0.1575, 0.9854, 0.06523, -0.4347, 0.9006, 2.63e-06, -0.1575, 0.9854, -0.06523, -0.4016, 0.9006, -0.1664, -0.4464, -0.8948, 2.367e-06, -0.8479, -0.3971, -0.3512, -0.4124, -0.8948, -0.1708, -0.733, 0.6802, 4.338e-07, -0.4016, 0.9006, -0.1664, -0.6772, 0.6802, -0.2805, -0.649, -0.3971, -0.649, -0.8901, 0.2678, -0.3687, -0.6813, 0.2678, -0.6813, -0.07773, -0.997, -5.538e-07, -0.4124, -0.8948, -0.1708, -0.07182, -0.997, -0.02975, -0.8901, 0.2678, -0.3687, -0.5183, 0.6802, -0.5183, -0.6813, 0.2678, -0.6813, 2.966e-10, -1.0, 0.0, 0.01456, -0.9999, -0.00603, 0.01576, -0.9999, 0.0, -2.975e-10, 1.0, -1.487e-10, -0.1575, 0.9854, -0.06523, -0.1705, 0.9854, 0.0, -0.3074, 0.9006, -0.3074, -0.1575, 0.9854, -0.06523, -0.1205, 0.9854, -0.1205, 0.01576, -0.9999, 0.0, -0.07182, -0.997, -0.02975, 0.01456, -0.9999, 0.00603, -0.4124, -0.8948, -0.1708, -0.649, -0.3971, -0.649, -0.3157, -0.8948, -0.3157, -0.6772, 0.6802, -0.2805, -0.3074, 0.9006, -0.3074, -0.5183, 0.6802, -0.5183, -0.3512, -0.3971, -0.8479, -0.6813, 0.2678, -0.6813, -0.3687, 0.2678, -0.8901, -0.07182, -0.997, -0.02975, -0.3157, -0.8948, -0.3157, -0.05497, -0.997, -0.05497, -2.975e-10, 1.0, -1.487e-10, -0.1205, 0.9854, -0.1205, -0.1575, 0.9854, -0.06523, 2.966e-10, -1.0, 0.0, 0.01576, -0.9999, 0.0, 0.01456, -0.9999, 0.00603, -0.1664, 0.9006, -0.4017, -0.1205, 0.9854, -0.1205, -0.06523, 0.9854, -0.1575, 0.01114, -0.9999, 0.01114, -0.07182, -0.997, -0.02975, -0.05497, -0.997, -0.05497, -0.3687, 0.2678, -0.8901, -0.5183, 0.6802, -0.5183, -0.2805, 0.6802, -0.6772, -0.5183, 0.6802, -0.5183, -0.1664, 0.9006, -0.4017, -0.2805, 0.6802, -0.6772, 2.966e-10, -1.0, 0.0, 0.00603, -0.9999, 0.01456, 1.229e-07, -0.9999, 0.01576, -0.05497, -0.997, -0.05497, -0.1708, -0.8948, -0.4124, -0.02975, -0.997, -0.07182, -2.975e-10, 1.0, -1.487e-10, -0.06523, 0.9854, -0.1575, -0.1205, 0.9854, -0.1205, 2.966e-10, -1.0, 0.0, 0.01456, -0.9999, 0.00603, 0.01114, -0.9999, 0.01114, -0.3157, -0.8948, -0.3157, -0.3512, -0.3971, -0.8479, -0.1708, -0.8948, -0.4124, 0.01114, -0.9999, 0.01114, -0.02975, -0.997, -0.07182, 0.00603, -0.9999, 0.01456, 1.573e-07, -0.8948, -0.4464, -0.3512, -0.3971, -0.8479, -9.239e-07, -0.3971, -0.9178, -4.889e-07, -0.997, -0.07773, -0.1708, -0.8948, -0.4124, 1.573e-07, -0.8948, -0.4464, 2.966e-10, -1.0, 0.0, 0.01114, -0.9999, 0.01114, 0.00603, -0.9999, 0.01456, 1.229e-07, -0.9999, 0.01576, -0.02975, -0.997, -0.07182, -4.889e-07, -0.997, -0.07773, -2.975e-10, 1.0, -1.487e-10, -2.003e-06, 0.9854, -0.1705, -0.06523, 0.9854, -0.1575, -0.00603, -0.9999, 0.01456, -4.889e-07, -0.997, -0.07773, 0.02975, -0.997, -0.07182, -2.493e-09, 0.6802, -0.733, -0.3687, 0.2678, -0.8901, -0.2805, 0.6802, -0.6772, 0.8901, 0.2678, -0.3687, 0.5183, 0.6802, -0.5183, 0.6772, 0.6802, -0.2805, 2.966e-10, -1.0, 0.0, 1.229e-07, -0.9999, 0.01576, -0.00603, -0.9999, 0.01456, 0.1664, 0.9006, -0.4017, 0.1205, 0.9854, -0.1205, 0.3074, 0.9006, -0.3074, 0.3687, 0.2678, -0.8901, 0.5183, 0.6802, -0.5183, 0.6813, 0.2678, -0.6813, -2.975e-10, 1.0, -1.487e-10, 0.06523, 0.9854, -0.1575, -2.003e-06, 0.9854, -0.1705, -0.1664, 0.9006, -0.4017, -2.003e-06, 0.9854, -0.1705, -1.228e-06, 0.9006, -0.4347, 0.2805, 0.6802, -0.6772, -2.493e-09, 0.6802, -0.733, -1.228e-06, 0.9006, -0.4347, 0.1708, -0.8948, -0.4124, 0.3512, -0.3971, -0.8479, 0.649, -0.3971, -0.649, 0.3687, 0.2678, -0.8901, 8.616e-07, 0.2678, -0.9635, -2.493e-09, 0.6802, -0.733, 0.05497, -0.997, -0.05497, 0.02975, -0.997, -0.07182, 0.1708, -0.8948, -0.4124, -9.239e-07, -0.3971, -0.9178, 8.616e-07, 0.2678, -0.9635, 0.3687, 0.2678, -0.8901, -1.228e-06, 0.9006, -0.4347, -2.493e-09, 0.6802, -0.733, -0.2805, 0.6802, -0.6772, -1.228e-06, 0.9006, -0.4347, -2.003e-06, 0.9854, -0.1705, 0.06523, 0.9854, -0.1575, 0.2805, 0.6802, -0.6772, 0.1664, 0.9006, -0.4017, 0.3074, 0.9006, -0.3074, 0.3512, -0.3971, -0.8479, 0.3687, 0.2678, -0.8901, 0.6813, 0.2678, -0.6813, 0.02975, -0.997, -0.07182, -4.889e-07, -0.997, -0.07773, 1.573e-07, -0.8948, -0.4464, 0.649, -0.3971, -0.649, 0.6813, 0.2678, -0.6813, 0.8901, 0.2678, -0.3687, -0.00603, -0.9999, 0.01456, 0.02975, -0.997, -0.07182, 0.05497, -0.997, -0.05497, 8.616e-07, 0.2678, -0.9635, -9.239e-07, -0.3971, -0.9178, -0.3512, -0.3971, -0.8479, 0.3074, 0.9006, -0.3074, 0.1205, 0.9854, -0.1205, 0.1575, 0.9854, -0.06523, 1.573e-07, -0.8948, -0.4464, -9.239e-07, -0.3971, -0.9178, 0.3512, -0.3971, -0.8479, 0.6772, 0.6802, -0.2805, 0.5183, 0.6802, -0.5183, 0.3074, 0.9006, -0.3074, 0.8479, -0.3971, -0.3512, 0.8901, 0.2678, -0.3687, 0.9635, 0.2678, 3.218e-06, 0.05497, -0.997, -0.05497, 0.3157, -0.8948, -0.3157, 0.4124, -0.8948, -0.1708, 0.4347, 0.9006, -1.192e-06, 0.4016, 0.9006, -0.1664, 0.1575, 0.9854, -0.06523, 0.3157, -0.8948, -0.3157, 0.649, -0.3971, -0.649, 0.8479, -0.3971, -0.3512, -0.01114, -0.9999, 0.01114, 0.05497, -0.997, -0.05497, 0.07182, -0.997, -0.02975, 0.8901, 0.2678, -0.3687, 0.6772, 0.6802, -0.2805, 0.733, 0.6802, -4.338e-07, 0.4464, -0.8948, -1.535e-07, 0.4124, -0.8948, -0.1708, 0.8479, -0.3971, -0.3512, 0.6772, 0.6802, -0.2805, 0.4016, 0.9006, -0.1664, 0.4347, 0.9006, -1.192e-06, 0.9178, -0.3971, -9.877e-07, 0.9635, 0.2678, 3.218e-06, 0.8901, 0.2678, 0.3687, 0.07182, -0.997, -0.02975, 0.4124, -0.8948, -0.1708, 0.4464, -0.8948, -1.535e-07, 0.4017, 0.9006, 0.1664, 0.4347, 0.9006, -1.192e-06, 0.1705, 0.9854, 1.137e-06, -0.01456, -0.9999, 0.00603, 0.07182, -0.997, -0.02975, 0.07773, -0.997, 4.845e-07, 0.9635, 0.2678, 3.218e-06, 0.733, 0.6802, -4.338e-07, 0.6772, 0.6802, 0.2805, 0.4464, -0.8948, -1.535e-07, 0.9178, -0.3971, -9.877e-07, 0.8479, -0.3971, 0.3512, 0.733, 0.6802, -4.338e-07, 0.4347, 0.9006, -1.192e-06, 0.4017, 0.9006, 0.1664, 0.8479, -0.3971, 0.3512, 0.8901, 0.2678, 0.3687, 0.6813, 0.2678, 0.6813, 0.07773, -0.997, 4.845e-07, 0.4464, -0.8948, -1.535e-07, 0.4124, -0.8948, 0.1708, 0.4017, 0.9006, 0.1664, 0.1575, 0.9854, 0.06523, 0.1205, 0.9854, 0.1205, -0.01576, -0.9999, -1.084e-07, 0.07773, -0.997, 4.845e-07, 0.07182, -0.997, 0.02975, 0.8901, 0.2678, 0.3687, 0.6772, 0.6802, 0.2805, 0.5183, 0.6802, 0.5183, 0.6772, 0.6802, 0.2805, 0.4017, 0.9006, 0.1664, 0.3074, 0.9006, 0.3074, 0.649, -0.3971, 0.649, 0.6813, 0.2678, 0.6813, 0.3687, 0.2678, 0.8901, 0.4124, -0.8948, 0.1708, 0.8479, -0.3971, 0.3512, 0.649, -0.3971, 0.649, 0.2805, 0.6802, 0.6772, 0.5183, 0.6802, 0.5183, 0.3074, 0.9006, 0.3074, 0.1664, 0.9006, 0.4017, 0.3074, 0.9006, 0.3074, 0.1205, 0.9854, 0.1205, -0.01456, -0.9999, -0.00603, 0.07182, -0.997, 0.02975, 0.05497, -0.997, 0.05497, 0.3687, 0.2678, 0.8901, 0.6813, 0.2678, 0.6813, 0.5183, 0.6802, 0.5183, 0.07182, -0.997, 0.02975, 0.4124, -0.8948, 0.1708, 0.3157, -0.8948, 0.3157, 0.3512, -0.3971, 0.8479, 0.3687, 0.2678, 0.8901, 2.595e-09, 0.2678, 0.9635, 0.05497, -0.997, 0.05497, 0.3157, -0.8948, 0.3157, 0.1708, -0.8948, 0.4124, 0.1708, -0.8948, 0.4124, 0.3157, -0.8948, 0.3157, 0.649, -0.3971, 0.649, 0.2805, 0.6802, 0.6772, 0.1664, 0.9006, 0.4017, 2.581e-06, 0.9006, 0.4347, -0.01114, -0.9999, -0.01114, 0.05497, -0.997, 0.05497, 0.02975, -0.997, 0.07182, 0.3687, 0.2678, 0.8901, 0.2805, 0.6802, 0.6772, 2.007e-07, 0.6802, 0.733, 0.1664, 0.9006, 0.4017, 0.06523, 0.9854, 0.1575, 2.988e-10, 0.9854, 0.1705, -0.3512, -0.3971, 0.8479, 8.92e-07, -0.3971, 0.9178, 2.595e-09, 0.2678, 0.9635, 0.02975, -0.997, 0.07182, 0.1708, -0.8948, 0.4124, 2.239e-06, -0.8948, 0.4464, 0.1708, -0.8948, 0.4124, 0.3512, -0.3971, 0.8479, 8.92e-07, -0.3971, 0.9178, -0.1664, 0.9006, 0.4017, 2.581e-06, 0.9006, 0.4347, 2.988e-10, 0.9854, 0.1705, -0.00603, -0.9999, -0.01456, 0.02975, -0.997, 0.07182, 6.662e-08, -0.997, 0.07773, -0.3687, 0.2678, 0.8901, 2.595e-09, 0.2678, 0.9635, 2.007e-07, 0.6802, 0.733, -0.649, -0.3971, 0.649, -0.3512, -0.3971, 0.8479, -0.3687, 0.2678, 0.8901, -0.02975, -0.997, 0.07182, 6.662e-08, -0.997, 0.07773, 2.239e-06, -0.8948, 0.4464, 2.239e-06, -0.8948, 0.4464, 8.92e-07, -0.3971, 0.9178, -0.3512, -0.3971, 0.8479, 2.007e-07, 0.6802, 0.733, 2.581e-06, 0.9006, 0.4347, -0.1664, 0.9006, 0.4017, -0.1664, 0.9006, 0.4017, -0.06523, 0.9854, 0.1575, -0.1205, 0.9854, 0.1205, -0.3687, 0.2678, 0.8901, -0.2805, 0.6802, 0.6772, -0.5183, 0.6802, 0.5183, 1.229e-07, -0.9999, -0.01576, 6.662e-08, -0.997, 0.07773, -0.02975, -0.997, 0.07182, -0.02975, -0.997, 0.07182, -0.1708, -0.8948, 0.4124, -0.3157, -0.8948, 0.3156, -0.3157, -0.8948, 0.3156, -0.1708, -0.8948, 0.4124, -0.3512, -0.3971, 0.8479, -0.2805, 0.6802, 0.6772, -0.1664, 0.9006, 0.4017, -0.3074, 0.9006, 0.3074, -0.8479, -0.3971, 0.3512, -0.649, -0.3971, 0.649, -0.6813, 0.2678, 0.6813, -0.4017, 0.9006, 0.1664, -0.3074, 0.9006, 0.3074, -0.1205, 0.9854, 0.1205, 0.00603, -0.9999, -0.01456, -0.02975, -0.997, 0.07182, -0.05497, -0.997, 0.05497, -0.6813, 0.2678, 0.6813, -0.5183, 0.6802, 0.5183, -0.6772, 0.6802, 0.2805, -0.07182, -0.997, 0.02975, -0.05497, -0.997, 0.05497, -0.3157, -0.8948, 0.3156, -0.3157, -0.8948, 0.3156, -0.649, -0.3971, 0.649, -0.8479, -0.3971, 0.3512, -0.5183, 0.6802, 0.5183, -0.3074, 0.9006, 0.3074, -0.4017, 0.9006, 0.1664, -0.8479, -0.3971, 0.3512, -0.8901, 0.2678, 0.3687, -0.9635, 0.2678, -3.218e-06, 0.01114, -0.9999, -0.01114, -0.05497, -0.997, 0.05497, -0.07182, -0.997, 0.02975, -0.8901, 0.2678, 0.3687, -0.6772, 0.6802, 0.2805, -0.733, 0.6802, 4.338e-07, -0.4347, 0.9006, 2.63e-06, -0.4017, 0.9006, 0.1664, -0.1575, 0.9854, 0.06523, -0.07182, -0.997, 0.02975, -0.4124, -0.8948, 0.1708, -0.4464, -0.8948, 2.367e-06, -0.4124, -0.8948, 0.1708, -0.8479, -0.3971, 0.3512, -0.9178, -0.3971, 1.901e-06, -0.6772, 0.6802, 0.2805, -0.4017, 0.9006, 0.1664, -0.4347, 0.9006, 2.63e-06, -0.9178, -0.3971, 1.901e-06, -0.9635, 0.2678, -3.218e-06, -0.8901, 0.2678, -0.3687, 0.01576, -0.9999, 0.0, 0.01456, -0.9999, -0.00603, -0.07182, -0.997, 0.02975, -0.9635, 0.2678, -3.218e-06, -0.733, 0.6802, 4.338e-07, -0.6772, 0.6802, -0.2805, -0.4347, 0.9006, 2.63e-06, -0.1705, 0.9854, 0.0, -0.1575, 0.9854, -0.06523, -0.4464, -0.8948, 2.367e-06, -0.9178, -0.3971, 1.901e-06, -0.8479, -0.3971, -0.3512, -0.733, 0.6802, 4.338e-07, -0.4347, 0.9006, 2.63e-06, -0.4016, 0.9006, -0.1664, -0.649, -0.3971, -0.649, -0.8479, -0.3971, -0.3512, -0.8901, 0.2678, -0.3687, -0.07773, -0.997, -5.538e-07, -0.4464, -0.8948, 2.367e-06, -0.4124, -0.8948, -0.1708, -0.8901, 0.2678, -0.3687, -0.6772, 0.6802, -0.2805, -0.5183, 0.6802, -0.5183, -0.3074, 0.9006, -0.3074, -0.4016, 0.9006, -0.1664, -0.1575, 0.9854, -0.06523, 0.01576, -0.9999, 0.0, -0.07773, -0.997, -5.538e-07, -0.07182, -0.997, -0.02975, -0.4124, -0.8948, -0.1708, -0.8479, -0.3971, -0.3512, -0.649, -0.3971, -0.649, -0.6772, 0.6802, -0.2805, -0.4016, 0.9006, -0.1664, -0.3074, 0.9006, -0.3074, -0.3512, -0.3971, -0.8479, -0.649, -0.3971, -0.649, -0.6813, 0.2678, -0.6813, -0.07182, -0.997, -0.02975, -0.4124, -0.8948, -0.1708, -0.3157, -0.8948, -0.3157, -0.1664, 0.9006, -0.4017, -0.3074, 0.9006, -0.3074, -0.1205, 0.9854, -0.1205, 0.01114, -0.9999, 0.01114, 0.01456, -0.9999, 0.00603, -0.07182, -0.997, -0.02975, -0.3687, 0.2678, -0.8901, -0.6813, 0.2678, -0.6813, -0.5183, 0.6802, -0.5183, -0.5183, 0.6802, -0.5183, -0.3074, 0.9006, -0.3074, -0.1664, 0.9006, -0.4017, -0.05497, -0.997, -0.05497, -0.3157, -0.8948, -0.3157, -0.1708, -0.8948, -0.4124, -0.3157, -0.8948, -0.3157, -0.649, -0.3971, -0.649, -0.3512, -0.3971, -0.8479, 0.01114, -0.9999, 0.01114, -0.05497, -0.997, -0.05497, -0.02975, -0.997, -0.07182, 1.573e-07, -0.8948, -0.4464, -0.1708, -0.8948, -0.4124, -0.3512, -0.3971, -0.8479, -4.889e-07, -0.997, -0.07773, -0.02975, -0.997, -0.07182, -0.1708, -0.8948, -0.4124, 1.229e-07, -0.9999, 0.01576, 0.00603, -0.9999, 0.01456, -0.02975, -0.997, -0.07182, -0.00603, -0.9999, 0.01456, 1.229e-07, -0.9999, 0.01576, -4.889e-07, -0.997, -0.07773, -2.493e-09, 0.6802, -0.733, 8.616e-07, 0.2678, -0.9635, -0.3687, 0.2678, -0.8901, 0.8901, 0.2678, -0.3687, 0.6813, 0.2678, -0.6813, 0.5183, 0.6802, -0.5183, 0.1664, 0.9006, -0.4017, 0.06523, 0.9854, -0.1575, 0.1205, 0.9854, -0.1205, 0.3687, 0.2678, -0.8901, 0.2805, 0.6802, -0.6772, 0.5183, 0.6802, -0.5183, -0.1664, 0.9006, -0.4017, -0.06523, 0.9854, -0.1575, -2.003e-06, 0.9854, -0.1705])] * 3)])

# ---- objects
ob_food_dough_dough = bpy.data.objects.new('Food_Dough_Dough', me_food_dough_dough)

# ---- transforms, parenting, visibility, modifiers, constraints
ob_food_dough_dough.location = (0.0, 0.0, -1.336)
ob_food_dough_dough.rotation_euler = (1.571, -0.0, 0.0)
ob_food_dough_dough.scale = (30.0, 30.0, 30.0)

# ---- collection membership
col_collection.objects.link(ob_food_dough_dough)

# ---- scene / render settings (as saved in the file)
scene.frame_start = 1; scene.frame_end = 250; scene.frame_set(1)
scene.render.engine = 'BLENDER_EEVEE_NEXT'
scene.cycles.sampling_pattern = 'TABULATED_SOBOL'
scene.cycles.use_light_tree = False
scene.view_settings.view_transform = 'Filmic'
bpy.context.view_layer.update()

# ---- added for rendering (the .blend has no active camera and no usable light): camera, sun
cam_auto = bpy.data.cameras.new('AutoCamera')
cam_auto.lens = 50.0
cam_auto.sensor_width = 36.0
cam_auto.clip_end = 1000.0
ob_auto_camera = bpy.data.objects.new('AutoCamera', cam_auto)
scene.collection.objects.link(ob_auto_camera)
ob_auto_camera.location = (7.84545, -9.41455, 6.28769)
ob_auto_camera.rotation_euler = (1.09748, -7.21219e-08, 0.694738)
scene.camera = ob_auto_camera
light_auto_sun = bpy.data.lights.new('AutoSun', 'SUN')
light_auto_sun.energy = 3.0
light_auto_sun.angle = 0.0523599
ob_auto_sun = bpy.data.objects.new('AutoSun', light_auto_sun)
scene.collection.objects.link(ob_auto_sun)
ob_auto_sun.rotation_euler = (0.872665, 0.174533, 0.523599)
bpy.context.view_layer.update()
